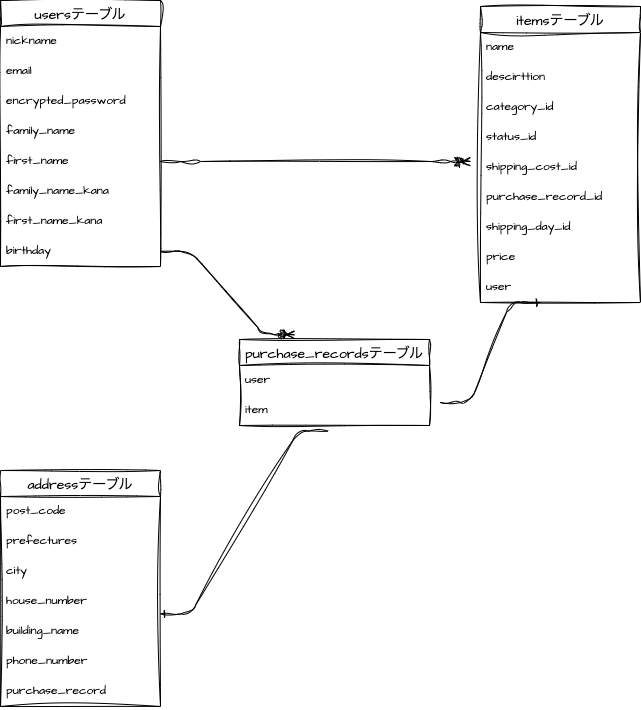

The diagram above was exported from draw.io. Its source (the exported page's mxGraphModel, read from the mxfile embedded in the PNG):
<mxGraphModel dx="832" dy="696" grid="1" gridSize="10" guides="1" tooltips="1" connect="1" arrows="1" fold="1" page="1" pageScale="1" pageWidth="827" pageHeight="1169" math="0" shadow="0">
  <root>
    <mxCell id="0" />
    <mxCell id="1" parent="0" />
    <mxCell id="57" value="usersテーブル" style="swimlane;fontStyle=0;childLayout=stackLayout;horizontal=1;startSize=26;horizontalStack=0;resizeParent=1;resizeParentMax=0;resizeLast=0;collapsible=1;marginBottom=0;align=center;fontSize=14;sketch=1;hachureGap=4;jiggle=2;curveFitting=1;fontFamily=Architects Daughter;fontSource=https%3A%2F%2Ffonts.googleapis.com%2Fcss%3Ffamily%3DArchitects%2BDaughter;" vertex="1" parent="1">
      <mxGeometry x="80" y="160" width="160" height="266" as="geometry" />
    </mxCell>
    <mxCell id="59" value="nickname" style="text;strokeColor=none;fillColor=none;spacingLeft=4;spacingRight=4;overflow=hidden;rotatable=0;points=[[0,0.5],[1,0.5]];portConstraint=eastwest;fontSize=12;sketch=1;hachureGap=4;jiggle=2;curveFitting=1;fontFamily=Architects Daughter;fontSource=https%3A%2F%2Ffonts.googleapis.com%2Fcss%3Ffamily%3DArchitects%2BDaughter;" vertex="1" parent="57">
      <mxGeometry y="26" width="160" height="30" as="geometry" />
    </mxCell>
    <mxCell id="61" value="email" style="text;strokeColor=none;fillColor=none;spacingLeft=4;spacingRight=4;overflow=hidden;rotatable=0;points=[[0,0.5],[1,0.5]];portConstraint=eastwest;fontSize=12;sketch=1;hachureGap=4;jiggle=2;curveFitting=1;fontFamily=Architects Daughter;fontSource=https%3A%2F%2Ffonts.googleapis.com%2Fcss%3Ffamily%3DArchitects%2BDaughter;" vertex="1" parent="57">
      <mxGeometry y="56" width="160" height="30" as="geometry" />
    </mxCell>
    <mxCell id="63" value="encrypted_password" style="text;strokeColor=none;fillColor=none;spacingLeft=4;spacingRight=4;overflow=hidden;rotatable=0;points=[[0,0.5],[1,0.5]];portConstraint=eastwest;fontSize=12;sketch=1;hachureGap=4;jiggle=2;curveFitting=1;fontFamily=Architects Daughter;fontSource=https%3A%2F%2Ffonts.googleapis.com%2Fcss%3Ffamily%3DArchitects%2BDaughter;" vertex="1" parent="57">
      <mxGeometry y="86" width="160" height="30" as="geometry" />
    </mxCell>
    <mxCell id="60" value="family_name" style="text;strokeColor=none;fillColor=none;spacingLeft=4;spacingRight=4;overflow=hidden;rotatable=0;points=[[0,0.5],[1,0.5]];portConstraint=eastwest;fontSize=12;sketch=1;hachureGap=4;jiggle=2;curveFitting=1;fontFamily=Architects Daughter;fontSource=https%3A%2F%2Ffonts.googleapis.com%2Fcss%3Ffamily%3DArchitects%2BDaughter;" vertex="1" parent="57">
      <mxGeometry y="116" width="160" height="30" as="geometry" />
    </mxCell>
    <mxCell id="64" value="first_name" style="text;strokeColor=none;fillColor=none;spacingLeft=4;spacingRight=4;overflow=hidden;rotatable=0;points=[[0,0.5],[1,0.5]];portConstraint=eastwest;fontSize=12;sketch=1;hachureGap=4;jiggle=2;curveFitting=1;fontFamily=Architects Daughter;fontSource=https%3A%2F%2Ffonts.googleapis.com%2Fcss%3Ffamily%3DArchitects%2BDaughter;" vertex="1" parent="57">
      <mxGeometry y="146" width="160" height="30" as="geometry" />
    </mxCell>
    <mxCell id="65" value="family_name_kana" style="text;strokeColor=none;fillColor=none;spacingLeft=4;spacingRight=4;overflow=hidden;rotatable=0;points=[[0,0.5],[1,0.5]];portConstraint=eastwest;fontSize=12;sketch=1;hachureGap=4;jiggle=2;curveFitting=1;fontFamily=Architects Daughter;fontSource=https%3A%2F%2Ffonts.googleapis.com%2Fcss%3Ffamily%3DArchitects%2BDaughter;" vertex="1" parent="57">
      <mxGeometry y="176" width="160" height="30" as="geometry" />
    </mxCell>
    <mxCell id="66" value="first_name_kana" style="text;strokeColor=none;fillColor=none;spacingLeft=4;spacingRight=4;overflow=hidden;rotatable=0;points=[[0,0.5],[1,0.5]];portConstraint=eastwest;fontSize=12;sketch=1;hachureGap=4;jiggle=2;curveFitting=1;fontFamily=Architects Daughter;fontSource=https%3A%2F%2Ffonts.googleapis.com%2Fcss%3Ffamily%3DArchitects%2BDaughter;" vertex="1" parent="57">
      <mxGeometry y="206" width="160" height="30" as="geometry" />
    </mxCell>
    <mxCell id="67" value="birthday" style="text;strokeColor=none;fillColor=none;spacingLeft=4;spacingRight=4;overflow=hidden;rotatable=0;points=[[0,0.5],[1,0.5]];portConstraint=eastwest;fontSize=12;sketch=1;hachureGap=4;jiggle=2;curveFitting=1;fontFamily=Architects Daughter;fontSource=https%3A%2F%2Ffonts.googleapis.com%2Fcss%3Ffamily%3DArchitects%2BDaughter;" vertex="1" parent="57">
      <mxGeometry y="236" width="160" height="30" as="geometry" />
    </mxCell>
    <mxCell id="70" value="itemsテーブル" style="swimlane;fontStyle=0;childLayout=stackLayout;horizontal=1;startSize=26;horizontalStack=0;resizeParent=1;resizeParentMax=0;resizeLast=0;collapsible=1;marginBottom=0;align=center;fontSize=14;sketch=1;hachureGap=4;jiggle=2;curveFitting=1;fontFamily=Architects Daughter;fontSource=https%3A%2F%2Ffonts.googleapis.com%2Fcss%3Ffamily%3DArchitects%2BDaughter;" vertex="1" parent="1">
      <mxGeometry x="560" y="166" width="160" height="296" as="geometry" />
    </mxCell>
    <mxCell id="71" value="name" style="text;strokeColor=none;fillColor=none;spacingLeft=4;spacingRight=4;overflow=hidden;rotatable=0;points=[[0,0.5],[1,0.5]];portConstraint=eastwest;fontSize=12;sketch=1;hachureGap=4;jiggle=2;curveFitting=1;fontFamily=Architects Daughter;fontSource=https%3A%2F%2Ffonts.googleapis.com%2Fcss%3Ffamily%3DArchitects%2BDaughter;" vertex="1" parent="70">
      <mxGeometry y="26" width="160" height="30" as="geometry" />
    </mxCell>
    <mxCell id="72" value="descirttion" style="text;strokeColor=none;fillColor=none;spacingLeft=4;spacingRight=4;overflow=hidden;rotatable=0;points=[[0,0.5],[1,0.5]];portConstraint=eastwest;fontSize=12;sketch=1;hachureGap=4;jiggle=2;curveFitting=1;fontFamily=Architects Daughter;fontSource=https%3A%2F%2Ffonts.googleapis.com%2Fcss%3Ffamily%3DArchitects%2BDaughter;" vertex="1" parent="70">
      <mxGeometry y="56" width="160" height="30" as="geometry" />
    </mxCell>
    <mxCell id="73" value="category_id" style="text;strokeColor=none;fillColor=none;spacingLeft=4;spacingRight=4;overflow=hidden;rotatable=0;points=[[0,0.5],[1,0.5]];portConstraint=eastwest;fontSize=12;sketch=1;hachureGap=4;jiggle=2;curveFitting=1;fontFamily=Architects Daughter;fontSource=https%3A%2F%2Ffonts.googleapis.com%2Fcss%3Ffamily%3DArchitects%2BDaughter;" vertex="1" parent="70">
      <mxGeometry y="86" width="160" height="30" as="geometry" />
    </mxCell>
    <mxCell id="74" value="status_id" style="text;strokeColor=none;fillColor=none;spacingLeft=4;spacingRight=4;overflow=hidden;rotatable=0;points=[[0,0.5],[1,0.5]];portConstraint=eastwest;fontSize=12;sketch=1;hachureGap=4;jiggle=2;curveFitting=1;fontFamily=Architects Daughter;fontSource=https%3A%2F%2Ffonts.googleapis.com%2Fcss%3Ffamily%3DArchitects%2BDaughter;" vertex="1" parent="70">
      <mxGeometry y="116" width="160" height="30" as="geometry" />
    </mxCell>
    <mxCell id="77" value="shipping_cost_id" style="text;strokeColor=none;fillColor=none;spacingLeft=4;spacingRight=4;overflow=hidden;rotatable=0;points=[[0,0.5],[1,0.5]];portConstraint=eastwest;fontSize=12;sketch=1;hachureGap=4;jiggle=2;curveFitting=1;fontFamily=Architects Daughter;fontSource=https%3A%2F%2Ffonts.googleapis.com%2Fcss%3Ffamily%3DArchitects%2BDaughter;" vertex="1" parent="70">
      <mxGeometry y="146" width="160" height="30" as="geometry" />
    </mxCell>
    <mxCell id="115" value="purchase_record_id" style="text;strokeColor=none;fillColor=none;spacingLeft=4;spacingRight=4;overflow=hidden;rotatable=0;points=[[0,0.5],[1,0.5]];portConstraint=eastwest;fontSize=12;sketch=1;hachureGap=4;jiggle=2;curveFitting=1;fontFamily=Architects Daughter;fontSource=https%3A%2F%2Ffonts.googleapis.com%2Fcss%3Ffamily%3DArchitects%2BDaughter;" vertex="1" parent="70">
      <mxGeometry y="176" width="160" height="30" as="geometry" />
    </mxCell>
    <mxCell id="80" value="shipping_day_id" style="text;strokeColor=none;fillColor=none;spacingLeft=4;spacingRight=4;overflow=hidden;rotatable=0;points=[[0,0.5],[1,0.5]];portConstraint=eastwest;fontSize=12;sketch=1;hachureGap=4;jiggle=2;curveFitting=1;fontFamily=Architects Daughter;fontSource=https%3A%2F%2Ffonts.googleapis.com%2Fcss%3Ffamily%3DArchitects%2BDaughter;" vertex="1" parent="70">
      <mxGeometry y="206" width="160" height="30" as="geometry" />
    </mxCell>
    <mxCell id="81" value="price" style="text;strokeColor=none;fillColor=none;spacingLeft=4;spacingRight=4;overflow=hidden;rotatable=0;points=[[0,0.5],[1,0.5]];portConstraint=eastwest;fontSize=12;sketch=1;hachureGap=4;jiggle=2;curveFitting=1;fontFamily=Architects Daughter;fontSource=https%3A%2F%2Ffonts.googleapis.com%2Fcss%3Ffamily%3DArchitects%2BDaughter;" vertex="1" parent="70">
      <mxGeometry y="236" width="160" height="30" as="geometry" />
    </mxCell>
    <mxCell id="121" value="user" style="text;strokeColor=none;fillColor=none;spacingLeft=4;spacingRight=4;overflow=hidden;rotatable=0;points=[[0,0.5],[1,0.5]];portConstraint=eastwest;fontSize=12;sketch=1;hachureGap=4;jiggle=2;curveFitting=1;fontFamily=Architects Daughter;fontSource=https%3A%2F%2Ffonts.googleapis.com%2Fcss%3Ffamily%3DArchitects%2BDaughter;" vertex="1" parent="70">
      <mxGeometry y="266" width="160" height="30" as="geometry" />
    </mxCell>
    <mxCell id="86" value="addressテーブル" style="swimlane;fontStyle=0;childLayout=stackLayout;horizontal=1;startSize=26;horizontalStack=0;resizeParent=1;resizeParentMax=0;resizeLast=0;collapsible=1;marginBottom=0;align=center;fontSize=14;sketch=1;hachureGap=4;jiggle=2;curveFitting=1;fontFamily=Architects Daughter;fontSource=https%3A%2F%2Ffonts.googleapis.com%2Fcss%3Ffamily%3DArchitects%2BDaughter;" vertex="1" parent="1">
      <mxGeometry x="80" y="630" width="160" height="236" as="geometry" />
    </mxCell>
    <mxCell id="87" value="post_code" style="text;strokeColor=none;fillColor=none;spacingLeft=4;spacingRight=4;overflow=hidden;rotatable=0;points=[[0,0.5],[1,0.5]];portConstraint=eastwest;fontSize=12;sketch=1;hachureGap=4;jiggle=2;curveFitting=1;fontFamily=Architects Daughter;fontSource=https%3A%2F%2Ffonts.googleapis.com%2Fcss%3Ffamily%3DArchitects%2BDaughter;" vertex="1" parent="86">
      <mxGeometry y="26" width="160" height="30" as="geometry" />
    </mxCell>
    <mxCell id="88" value="prefectures" style="text;strokeColor=none;fillColor=none;spacingLeft=4;spacingRight=4;overflow=hidden;rotatable=0;points=[[0,0.5],[1,0.5]];portConstraint=eastwest;fontSize=12;sketch=1;hachureGap=4;jiggle=2;curveFitting=1;fontFamily=Architects Daughter;fontSource=https%3A%2F%2Ffonts.googleapis.com%2Fcss%3Ffamily%3DArchitects%2BDaughter;" vertex="1" parent="86">
      <mxGeometry y="56" width="160" height="30" as="geometry" />
    </mxCell>
    <mxCell id="89" value="city" style="text;strokeColor=none;fillColor=none;spacingLeft=4;spacingRight=4;overflow=hidden;rotatable=0;points=[[0,0.5],[1,0.5]];portConstraint=eastwest;fontSize=12;sketch=1;hachureGap=4;jiggle=2;curveFitting=1;fontFamily=Architects Daughter;fontSource=https%3A%2F%2Ffonts.googleapis.com%2Fcss%3Ffamily%3DArchitects%2BDaughter;" vertex="1" parent="86">
      <mxGeometry y="86" width="160" height="30" as="geometry" />
    </mxCell>
    <mxCell id="90" value="house_number" style="text;strokeColor=none;fillColor=none;spacingLeft=4;spacingRight=4;overflow=hidden;rotatable=0;points=[[0,0.5],[1,0.5]];portConstraint=eastwest;fontSize=12;sketch=1;hachureGap=4;jiggle=2;curveFitting=1;fontFamily=Architects Daughter;fontSource=https%3A%2F%2Ffonts.googleapis.com%2Fcss%3Ffamily%3DArchitects%2BDaughter;" vertex="1" parent="86">
      <mxGeometry y="116" width="160" height="30" as="geometry" />
    </mxCell>
    <mxCell id="91" value="building_name" style="text;strokeColor=none;fillColor=none;spacingLeft=4;spacingRight=4;overflow=hidden;rotatable=0;points=[[0,0.5],[1,0.5]];portConstraint=eastwest;fontSize=12;sketch=1;hachureGap=4;jiggle=2;curveFitting=1;fontFamily=Architects Daughter;fontSource=https%3A%2F%2Ffonts.googleapis.com%2Fcss%3Ffamily%3DArchitects%2BDaughter;" vertex="1" parent="86">
      <mxGeometry y="146" width="160" height="30" as="geometry" />
    </mxCell>
    <mxCell id="93" value="phone_number" style="text;strokeColor=none;fillColor=none;spacingLeft=4;spacingRight=4;overflow=hidden;rotatable=0;points=[[0,0.5],[1,0.5]];portConstraint=eastwest;fontSize=12;sketch=1;hachureGap=4;jiggle=2;curveFitting=1;fontFamily=Architects Daughter;fontSource=https%3A%2F%2Ffonts.googleapis.com%2Fcss%3Ffamily%3DArchitects%2BDaughter;" vertex="1" parent="86">
      <mxGeometry y="176" width="160" height="30" as="geometry" />
    </mxCell>
    <mxCell id="113" value="purchase_record" style="text;strokeColor=none;fillColor=none;spacingLeft=4;spacingRight=4;overflow=hidden;rotatable=0;points=[[0,0.5],[1,0.5]];portConstraint=eastwest;fontSize=12;sketch=1;hachureGap=4;jiggle=2;curveFitting=1;fontFamily=Architects Daughter;fontSource=https%3A%2F%2Ffonts.googleapis.com%2Fcss%3Ffamily%3DArchitects%2BDaughter;" vertex="1" parent="86">
      <mxGeometry y="206" width="160" height="30" as="geometry" />
    </mxCell>
    <mxCell id="99" value="purchase_recordsテーブル" style="swimlane;fontStyle=0;childLayout=stackLayout;horizontal=1;startSize=26;horizontalStack=0;resizeParent=1;resizeParentMax=0;resizeLast=0;collapsible=1;marginBottom=0;align=center;fontSize=14;sketch=1;hachureGap=4;jiggle=2;curveFitting=1;fontFamily=Architects Daughter;fontSource=https%3A%2F%2Ffonts.googleapis.com%2Fcss%3Ffamily%3DArchitects%2BDaughter;" vertex="1" parent="1">
      <mxGeometry x="319" y="499" width="190" height="86" as="geometry" />
    </mxCell>
    <mxCell id="100" value="user" style="text;strokeColor=none;fillColor=none;spacingLeft=4;spacingRight=4;overflow=hidden;rotatable=0;points=[[0,0.5],[1,0.5]];portConstraint=eastwest;fontSize=12;sketch=1;hachureGap=4;jiggle=2;curveFitting=1;fontFamily=Architects Daughter;fontSource=https%3A%2F%2Ffonts.googleapis.com%2Fcss%3Ffamily%3DArchitects%2BDaughter;" vertex="1" parent="99">
      <mxGeometry y="26" width="190" height="30" as="geometry" />
    </mxCell>
    <mxCell id="114" value="item" style="text;strokeColor=none;fillColor=none;spacingLeft=4;spacingRight=4;overflow=hidden;rotatable=0;points=[[0,0.5],[1,0.5]];portConstraint=eastwest;fontSize=12;sketch=1;hachureGap=4;jiggle=2;curveFitting=1;fontFamily=Architects Daughter;fontSource=https%3A%2F%2Ffonts.googleapis.com%2Fcss%3Ffamily%3DArchitects%2BDaughter;" vertex="1" parent="99">
      <mxGeometry y="56" width="190" height="30" as="geometry" />
    </mxCell>
    <mxCell id="105" value="" style="edgeStyle=entityRelationEdgeStyle;fontSize=12;html=1;endArrow=ERzeroToMany;endFill=1;sketch=1;hachureGap=4;jiggle=2;curveFitting=1;fontFamily=Architects Daughter;fontSource=https%3A%2F%2Ffonts.googleapis.com%2Fcss%3Ffamily%3DArchitects%2BDaughter;exitX=1;exitY=0.5;exitDx=0;exitDy=0;" edge="1" parent="1" source="64">
      <mxGeometry width="100" height="100" relative="1" as="geometry">
        <mxPoint x="350" y="430" as="sourcePoint" />
        <mxPoint x="550" y="321" as="targetPoint" />
      </mxGeometry>
    </mxCell>
    <mxCell id="108" value="" style="edgeStyle=entityRelationEdgeStyle;fontSize=12;html=1;endArrow=ERzeroToMany;endFill=1;sketch=1;hachureGap=4;jiggle=2;curveFitting=1;fontFamily=Architects Daughter;fontSource=https%3A%2F%2Ffonts.googleapis.com%2Fcss%3Ffamily%3DArchitects%2BDaughter;exitX=1;exitY=0.5;exitDx=0;exitDy=0;entryX=0.289;entryY=-0.054;entryDx=0;entryDy=0;entryPerimeter=0;" edge="1" parent="1" source="67" target="99">
      <mxGeometry width="100" height="100" relative="1" as="geometry">
        <mxPoint x="240" y="480.99" as="sourcePoint" />
        <mxPoint x="370" y="430" as="targetPoint" />
      </mxGeometry>
    </mxCell>
    <mxCell id="123" value="" style="edgeStyle=entityRelationEdgeStyle;fontSize=12;html=1;endArrow=ERone;endFill=1;sketch=1;hachureGap=4;jiggle=2;curveFitting=1;fontFamily=Architects Daughter;fontSource=https%3A%2F%2Ffonts.googleapis.com%2Fcss%3Ffamily%3DArchitects%2BDaughter;entryX=1;entryY=-0.089;entryDx=0;entryDy=0;entryPerimeter=0;exitX=0.468;exitY=1.189;exitDx=0;exitDy=0;exitPerimeter=0;" edge="1" parent="1" source="114" target="91">
      <mxGeometry width="100" height="100" relative="1" as="geometry">
        <mxPoint x="260" y="700" as="sourcePoint" />
        <mxPoint x="360" y="600" as="targetPoint" />
      </mxGeometry>
    </mxCell>
    <mxCell id="124" value="" style="edgeStyle=entityRelationEdgeStyle;fontSize=12;html=1;endArrow=ERone;endFill=1;sketch=1;hachureGap=4;jiggle=2;curveFitting=1;fontFamily=Architects Daughter;fontSource=https%3A%2F%2Ffonts.googleapis.com%2Fcss%3Ffamily%3DArchitects%2BDaughter;" edge="1" parent="1">
      <mxGeometry width="100" height="100" relative="1" as="geometry">
        <mxPoint x="520" y="562" as="sourcePoint" />
        <mxPoint x="620" y="462" as="targetPoint" />
      </mxGeometry>
    </mxCell>
  </root>
</mxGraphModel>